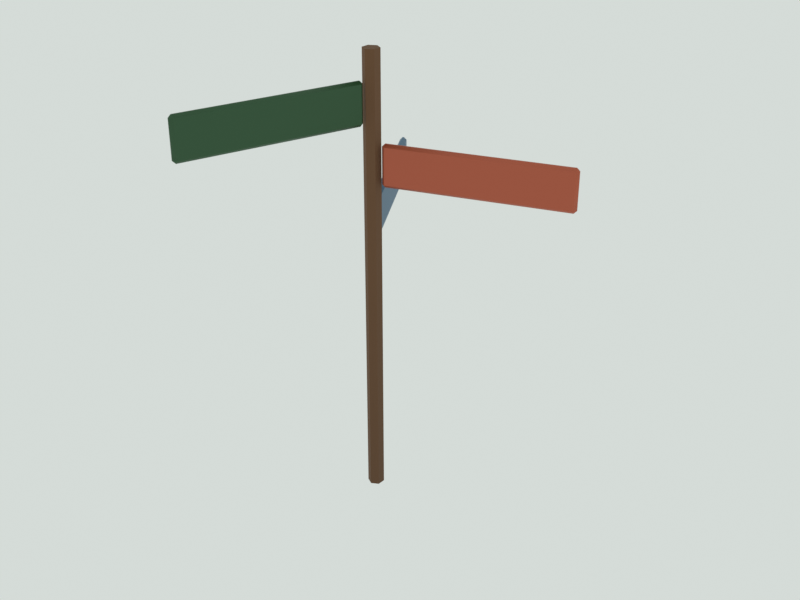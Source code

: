 # Source: signpost.blend  (saved by Blender 5.3.31; exported with 4.5.12 LTS)
import bpy
from mathutils import Matrix  # noqa: F401  (used for matrix-valued properties, if any)

bpy.ops.wm.read_factory_settings(use_empty=True)
scene = bpy.context.scene
scene.name = 'Scene'

# ---- materials (node trees are filled in below, after node groups)
mat_m_wood = bpy.data.materials.new('M_wood')
mat_m_wood.use_backface_culling = True
mat_m_paint = bpy.data.materials.new('M_paint')
mat_m_paint.use_backface_culling = True

# ---- material node trees
mat_m_wood.use_nodes = True; mat_m_wood.node_tree.nodes.clear()
_N = mat_m_wood.node_tree.nodes; _L = mat_m_wood.node_tree.links
n0 = _N.new('ShaderNodeBsdfPrincipled'); n0.name = 'Principled BSDF'; n0.location = (-200, 100)
n0.inputs[2].default_value = 0.8
n0.inputs[10].default_value = 0.005
n1 = _N.new('ShaderNodeOutputMaterial'); n1.name = 'Material Output'; n1.location = (200, 100)
n2 = _N.new('ShaderNodeVertexColor'); n2.name = 'Color Attribute'; n2.location = (0, 0)
n2.layer_name = 'Col'
_L.new(n0.outputs[0], n1.inputs[0])
_L.new(n2.outputs[0], n0.inputs[0])
n1.is_active_output = True
mat_m_paint.use_nodes = True; mat_m_paint.node_tree.nodes.clear()
_N = mat_m_paint.node_tree.nodes; _L = mat_m_paint.node_tree.links
n0 = _N.new('ShaderNodeBsdfPrincipled'); n0.name = 'Principled BSDF'; n0.location = (-200, 100)
n0.inputs[1].default_value = 0.1
n0.inputs[10].default_value = 0.005
n1 = _N.new('ShaderNodeOutputMaterial'); n1.name = 'Material Output'; n1.location = (200, 100)
n2 = _N.new('ShaderNodeVertexColor'); n2.name = 'Color Attribute'; n2.location = (0, 0)
n2.layer_name = 'Col'
_L.new(n0.outputs[0], n1.inputs[0])
_L.new(n2.outputs[0], n0.inputs[0])
n1.is_active_output = True

# ---- world
world_world = bpy.data.worlds.new('World'); scene.world = world_world
world_world.use_nodes = True; world_world.node_tree.nodes.clear()
_N = world_world.node_tree.nodes; _L = world_world.node_tree.links
n0 = _N.new('ShaderNodeBackground'); n0.name = 'Background'; n0.location = (-200, 100)
n0.inputs[0].default_value = (0.7379, 0.7913, 0.7605, 1.0)
n0.inputs[1].default_value = 0.9
n1 = _N.new('ShaderNodeOutputWorld'); n1.name = 'World Output'; n1.location = (200, 100)
_L.new(n0.outputs[0], n1.inputs[0])
n1.is_active_output = True
world_world.light_settings.distance = 2.5

# ---- meshes
me_signpost_mesh = bpy.data.meshes.new('signpost_mesh')
me_signpost_mesh.from_pydata([(0.0, 0.06, -0.2), (-0.05196, 0.03, -0.2), (-0.05196, -0.03, -0.2), (-7.348e-18, -0.06, -0.2), (0.05196, -0.03, -0.2), (0.05196, 0.03, -0.2), (0.0, 0.06, 3.1), (-0.05196, 0.03, 3.1), (-0.05196, -0.03, 3.1), (-7.348e-18, -0.06, 3.1), (0.05196, -0.03, 3.1), (0.05196, 0.03, 3.1), (-0.4037, -1.288, 2.6), (-0.4096, -1.307, 2.62), (-0.4228, -1.282, 2.62), (-0.4096, -1.307, 2.88), (-0.4037, -1.288, 2.9), (-0.4228, -1.282, 2.88), (-0.03137, -0.0845, 2.6), (-0.05048, -0.07859, 2.62), (-0.02546, -0.0654, 2.62), (-0.03137, -0.0845, 2.9), (-0.02546, -0.0654, 2.88), (-0.05048, -0.07859, 2.88), (-0.3942, -1.291, 2.6), (-0.3751, -1.297, 2.62), (-0.4001, -1.31, 2.62), (-0.3942, -1.291, 2.9), (-0.4001, -1.31, 2.88), (-0.3751, -1.297, 2.88), (-0.02182, -0.08746, 2.6), (-0.01591, -0.06835, 2.62), (-0.002713, -0.09337, 2.62), (-0.02182, -0.08746, 2.9), (-0.002713, -0.09337, 2.88), (-0.01591, -0.06835, 2.88), (1.279, 0.4317, 2.18), (1.298, 0.4382, 2.2), (1.286, 0.4128, 2.2), (1.298, 0.4382, 2.46), (1.279, 0.4317, 2.48), (1.286, 0.4128, 2.46), (0.08678, 0.02436, 2.18), (0.09325, 0.005439, 2.2), (0.06786, 0.0179, 2.2), (0.08678, 0.02436, 2.48), (0.06786, 0.0179, 2.46), (0.09325, 0.005439, 2.46), (1.276, 0.4412, 2.18), (1.269, 0.4601, 2.2), (1.295, 0.4476, 2.2), (1.276, 0.4412, 2.48), (1.295, 0.4476, 2.46), (1.269, 0.4601, 2.46), (0.08355, 0.03383, 2.18), (0.06462, 0.02736, 2.2), (0.07708, 0.05275, 2.2), (0.08355, 0.03383, 2.48), (0.07708, 0.05275, 2.46), (0.06462, 0.02736, 2.46), (-0.6916, 1.159, 1.76), (-0.702, 1.177, 1.78), (-0.6745, 1.17, 1.78), (-0.702, 1.177, 2.04), (-0.6916, 1.159, 2.06), (-0.6745, 1.17, 2.04), (-0.04211, 0.0797, 1.76), (-0.02497, 0.09001, 1.78), (-0.0318, 0.06256, 1.78), (-0.04211, 0.0797, 2.06), (-0.0318, 0.06256, 2.04), (-0.02497, 0.09001, 2.04), (-0.7002, 1.154, 1.76), (-0.7173, 1.144, 1.78), (-0.7105, 1.171, 1.78), (-0.7002, 1.154, 2.06), (-0.7105, 1.171, 2.04), (-0.7173, 1.144, 2.04), (-0.05068, 0.07454, 1.76), (-0.04037, 0.0574, 1.78), (-0.06782, 0.06423, 1.78), (-0.05068, 0.07454, 2.06), (-0.06782, 0.06423, 2.04), (-0.04037, 0.0574, 2.04)], [], [(0, 1, 7, 6), (1, 2, 8, 7), (2, 3, 9, 8), (3, 4, 10, 9), (4, 5, 11, 10), (5, 0, 6, 11), (5, 4, 3, 2, 1, 0), (6, 7, 8, 9, 10, 11), (12, 13, 14), (15, 16, 17), (18, 19, 20), (21, 22, 23), (24, 25, 26), (27, 28, 29), (30, 31, 32), (33, 34, 35), (18, 12, 14, 19), (13, 15, 17, 14), (16, 21, 23, 17), (22, 20, 19, 23), (30, 18, 20, 31), (21, 33, 35, 22), (34, 32, 31, 35), (24, 30, 32, 25), (33, 27, 29, 34), (28, 26, 25, 29), (12, 24, 26, 13), (27, 16, 15, 28), (18, 30, 24, 12), (14, 17, 23, 19), (26, 28, 15, 13), (33, 21, 16, 27), (20, 22, 35, 31), (32, 34, 29, 25), (36, 37, 38), (39, 40, 41), (42, 43, 44), (45, 46, 47), (48, 49, 50), (51, 52, 53), (54, 55, 56), (57, 58, 59), (42, 36, 38, 43), (37, 39, 41, 38), (40, 45, 47, 41), (46, 44, 43, 47), (54, 42, 44, 55), (45, 57, 59, 46), (58, 56, 55, 59), (48, 54, 56, 49), (57, 51, 53, 58), (52, 50, 49, 53), (36, 48, 50, 37), (51, 40, 39, 52), (42, 54, 48, 36), (38, 41, 47, 43), (50, 52, 39, 37), (57, 45, 40, 51), (44, 46, 59, 55), (56, 58, 53, 49), (60, 61, 62), (63, 64, 65), (66, 67, 68), (69, 70, 71), (72, 73, 74), (75, 76, 77), (78, 79, 80), (81, 82, 83), (66, 60, 62, 67), (61, 63, 65, 62), (64, 69, 71, 65), (70, 68, 67, 71), (78, 66, 68, 79), (69, 81, 83, 70), (82, 80, 79, 83), (72, 78, 80, 73), (81, 75, 77, 82), (76, 74, 73, 77), (60, 72, 74, 61), (75, 64, 63, 76), (66, 78, 72, 60), (62, 65, 71, 67), (74, 76, 63, 61), (81, 69, 64, 75), (68, 70, 83, 79), (80, 82, 77, 73)])
me_signpost_mesh.polygons.foreach_set('use_smooth', [True] * 86)
me_signpost_mesh.polygons.foreach_set('material_index', [0, 0, 0, 0, 0, 0, 0, 0, 1, 1, 1, 1, 1, 1, 1, 1, 1, 1, 1, 1, 1, 1, 1, 1, 1, 1, 1, 1, 1, 1, 1, 1, 1, 1, 1, 1, 1, 1, 1, 1, 1, 1, 1, 1, 1, 1, 1, 1, 1, 1, 1, 1, 1, 1, 1, 1, 1, 1, 1, 1, 1, 1, 1, 1, 1, 1, 1, 1, 1, 1, 1, 1, 1, 1, 1, 1, 1, 1, 1, 1, 1, 1, 1, 1, 1, 1])
_k = set([(0, 1), (0, 5), (0, 6), (1, 2), (1, 7), (2, 3), (2, 8), (3, 4), (3, 9), (4, 5), (4, 10), (5, 11), (6, 7), (6, 11), (7, 8), (8, 9), (9, 10), (10, 11), (12, 18), (12, 24), (13, 15), (13, 26), (14, 17), (14, 19), (15, 28), (16, 21), (16, 27), (17, 23), (18, 30), (19, 23), (20, 22), (20, 31), (21, 33), (22, 35), (24, 30), (25, 29), (25, 32), (26, 28), (27, 33), (29, 34), (31, 35), (32, 34), (36, 42), (36, 48), (37, 39), (37, 50), (38, 41), (38, 43), (39, 52), (40, 45), (40, 51), (41, 47), (42, 54), (43, 47), (44, 46), (44, 55), (45, 57), (46, 59), (48, 54), (49, 53), (49, 56), (50, 52), (51, 57), (53, 58), (55, 59), (56, 58), (60, 66), (60, 72), (61, 63), (61, 74), (62, 65), (62, 67), (63, 76), (64, 69), (64, 75), (65, 71), (66, 78), (67, 71), (68, 70), (68, 79), (69, 81), (70, 83), (72, 78), (73, 77), (73, 80), (74, 76), (75, 81), (77, 82), (79, 83), (80, 82)])
me_signpost_mesh.attributes.new('sharp_edge', 'BOOLEAN', 'EDGE').data.foreach_set('value', [ (min(e.vertices), max(e.vertices)) in _k for e in me_signpost_mesh.edges])
_ca = me_signpost_mesh.color_attributes.new('Col', 'FLOAT_COLOR', 'CORNER')
_ca.data.foreach_set('color', [0.1202, 0.05597, 0.02233, 1.0, 0.1237, 0.05762, 0.02299, 1.0, 0.1481, 0.06898, 0.02752, 1.0, 0.1481, 0.06898, 0.02752, 1.0, 0.1202, 0.056, 0.02234, 1.0, 0.1238, 0.05765, 0.023, 1.0, 0.1482, 0.06901, 0.02753, 1.0, 0.1482, 0.06901, 0.02753, 1.0, 0.1258, 0.05859, 0.02338, 1.0, 0.1223, 0.05696, 0.02272, 1.0, 0.1464, 0.06818, 0.0272, 1.0, 0.1464, 0.06818, 0.0272, 1.0, 0.121, 0.05637, 0.02249, 1.0, 0.1246, 0.05804, 0.02316, 1.0, 0.1492, 0.06947, 0.02772, 1.0, 0.1492, 0.06947, 0.02772, 1.0, 0.119, 0.05541, 0.02211, 1.0, 0.1155, 0.05377, 0.02145, 1.0, 0.1466, 0.06829, 0.02724, 1.0, 0.1466, 0.06829, 0.02724, 1.0, 0.1225, 0.05705, 0.02276, 1.0, 0.126, 0.05869, 0.02342, 1.0, 0.1466, 0.06829, 0.02725, 1.0, 0.1466, 0.06829, 0.02725, 1.0, 0.142, 0.06613, 0.02638, 1.0, 0.142, 0.06613, 0.02638, 1.0, 0.142, 0.06613, 0.02638, 1.0, 0.142, 0.06613, 0.02638, 1.0, 0.142, 0.06613, 0.02638, 1.0, 0.142, 0.06613, 0.02638, 1.0, 0.1416, 0.06596, 0.02632, 1.0, 0.1416, 0.06596, 0.02632, 1.0, 0.1416, 0.06596, 0.02632, 1.0, 0.1416, 0.06596, 0.02632, 1.0, 0.1416, 0.06596, 0.02632, 1.0, 0.1416, 0.06596, 0.02632, 1.0, 0.02039, 0.0827, 0.02857, 1.0, 0.02039, 0.0827, 0.02857, 1.0, 0.02039, 0.0827, 0.02857, 1.0, 0.01995, 0.08093, 0.02796, 1.0, 0.01995, 0.08093, 0.02796, 1.0, 0.01995, 0.08093, 0.02796, 1.0, 0.01756, 0.07121, 0.0246, 1.0, 0.01903, 0.07716, 0.02666, 1.0, 0.01413, 0.05731, 0.0198, 1.0, 0.01746, 0.07082, 0.02447, 1.0, 0.01357, 0.05503, 0.01901, 1.0, 0.01941, 0.07872, 0.0272, 1.0, 0.02017, 0.08182, 0.02827, 1.0, 0.02017, 0.08182, 0.02827, 1.0, 0.02017, 0.08182, 0.02827, 1.0, 0.0205, 0.08316, 0.02873, 1.0, 0.0205, 0.08316, 0.02873, 1.0, 0.0205, 0.08316, 0.02873, 1.0, 0.01639, 0.06647, 0.02296, 1.0, 0.01542, 0.06254, 0.02161, 1.0, 0.01832, 0.07432, 0.02567, 1.0, 0.01835, 0.07441, 0.02571, 1.0, 0.01932, 0.07834, 0.02706, 1.0, 0.01544, 0.06262, 0.02163, 1.0, 0.01764, 0.07156, 0.02472, 1.0, 0.02053, 0.08327, 0.02877, 1.0, 0.02053, 0.08327, 0.02877, 1.0, 0.01961, 0.07954, 0.02748, 1.0, 0.02027, 0.08221, 0.0284, 1.0, 0.02027, 0.08221, 0.0284, 1.0, 0.02027, 0.08221, 0.0284, 1.0, 0.02027, 0.08221, 0.0284, 1.0, 0.0203, 0.08234, 0.02844, 1.0, 0.01745, 0.07076, 0.02444, 1.0, 0.01939, 0.07865, 0.02717, 1.0, 0.0203, 0.08234, 0.02844, 1.0, 0.01328, 0.05385, 0.0186, 1.0, 0.01375, 0.05578, 0.01927, 1.0, 0.01852, 0.0751, 0.02594, 1.0, 0.01899, 0.07703, 0.02661, 1.0, 0.01655, 0.06711, 0.02319, 1.0, 0.01704, 0.0691, 0.02387, 1.0, 0.01411, 0.05721, 0.01976, 1.0, 0.01557, 0.06315, 0.02182, 1.0, 0.0173, 0.07015, 0.02423, 1.0, 0.01826, 0.07406, 0.02559, 1.0, 0.01537, 0.06233, 0.02153, 1.0, 0.01344, 0.05451, 0.01883, 1.0, 0.01913, 0.07758, 0.0268, 1.0, 0.01865, 0.07563, 0.02613, 1.0, 0.01529, 0.06201, 0.02142, 1.0, 0.01529, 0.06201, 0.02142, 1.0, 0.0204, 0.08272, 0.02858, 1.0, 0.01655, 0.06712, 0.02319, 1.0, 0.01899, 0.07703, 0.02661, 1.0, 0.0204, 0.08272, 0.02858, 1.0, 0.01833, 0.07436, 0.02569, 1.0, 0.02021, 0.08195, 0.02831, 1.0, 0.02021, 0.08195, 0.02831, 1.0, 0.0193, 0.07828, 0.02704, 1.0, 0.02008, 0.08144, 0.02814, 1.0, 0.02008, 0.08144, 0.02814, 1.0, 0.02008, 0.08144, 0.02814, 1.0, 0.02008, 0.08144, 0.02814, 1.0, 0.02023, 0.08203, 0.02834, 1.0, 0.02023, 0.08203, 0.02834, 1.0, 0.02023, 0.08203, 0.02834, 1.0, 0.02023, 0.08203, 0.02834, 1.0, 0.02009, 0.08146, 0.02814, 1.0, 0.02009, 0.08146, 0.02814, 1.0, 0.02009, 0.08146, 0.02814, 1.0, 0.02009, 0.08146, 0.02814, 1.0, 0.01931, 0.07831, 0.02705, 1.0, 0.01882, 0.07634, 0.02637, 1.0, 0.02021, 0.08198, 0.02832, 1.0, 0.02021, 0.08198, 0.02832, 1.0, 0.02048, 0.08308, 0.0287, 1.0, 0.02048, 0.08308, 0.0287, 1.0, 0.02048, 0.08308, 0.0287, 1.0, 0.02048, 0.08308, 0.0287, 1.0, 0.0199, 0.08071, 0.02788, 1.0, 0.0199, 0.08071, 0.02788, 1.0, 0.0199, 0.08071, 0.02788, 1.0, 0.0199, 0.08071, 0.02788, 1.0, 0.02016, 0.08178, 0.02825, 1.0, 0.01967, 0.07978, 0.02756, 1.0, 0.02059, 0.08352, 0.02885, 1.0, 0.02059, 0.08352, 0.02885, 1.0, 0.01314, 0.0533, 0.01841, 1.0, 0.01167, 0.04735, 0.01636, 1.0, 0.01314, 0.0533, 0.01841, 1.0, 0.01363, 0.05528, 0.0191, 1.0, 0.0204, 0.08274, 0.02858, 1.0, 0.0204, 0.08274, 0.02858, 1.0, 0.0204, 0.08274, 0.02858, 1.0, 0.0204, 0.08274, 0.02858, 1.0, 0.4462, 0.09203, 0.04085, 1.0, 0.4557, 0.09398, 0.04172, 1.0, 0.4557, 0.09398, 0.04172, 1.0, 0.4646, 0.09583, 0.04254, 1.0, 0.4646, 0.09583, 0.04254, 1.0, 0.4646, 0.09583, 0.04254, 1.0, 0.3567, 0.07357, 0.03266, 1.0, 0.4001, 0.08253, 0.03664, 1.0, 0.3133, 0.06462, 0.02869, 1.0, 0.3871, 0.07983, 0.03544, 1.0, 0.3427, 0.07068, 0.03138, 1.0, 0.4204, 0.0867, 0.03849, 1.0, 0.4501, 0.09283, 0.04121, 1.0, 0.4596, 0.0948, 0.04209, 1.0, 0.4596, 0.0948, 0.04209, 1.0, 0.4699, 0.09691, 0.04302, 1.0, 0.4699, 0.09691, 0.04302, 1.0, 0.4699, 0.09691, 0.04302, 1.0, 0.3362, 0.06933, 0.03078, 1.0, 0.2817, 0.0581, 0.02579, 1.0, 0.3906, 0.08056, 0.03577, 1.0, 0.386, 0.07961, 0.03534, 1.0, 0.4192, 0.08646, 0.03838, 1.0, 0.3306, 0.06819, 0.03027, 1.0, 0.3538, 0.07298, 0.0324, 1.0, 0.4538, 0.09359, 0.04155, 1.0, 0.4634, 0.09558, 0.04243, 1.0, 0.4093, 0.08443, 0.03748, 1.0, 0.4706, 0.09707, 0.0431, 1.0, 0.4706, 0.09707, 0.0431, 1.0, 0.4706, 0.09707, 0.0431, 1.0, 0.4706, 0.09707, 0.0431, 1.0, 0.4612, 0.09512, 0.04223, 1.0, 0.3853, 0.07946, 0.03528, 1.0, 0.4184, 0.0863, 0.03831, 1.0, 0.4612, 0.09512, 0.04223, 1.0, 0.3405, 0.07023, 0.03118, 1.0, 0.3184, 0.06568, 0.02916, 1.0, 0.4067, 0.08388, 0.03724, 1.0, 0.4177, 0.08615, 0.03825, 1.0, 0.342, 0.07055, 0.03132, 1.0, 0.3531, 0.07283, 0.03233, 1.0, 0.3199, 0.06598, 0.02929, 1.0, 0.2866, 0.05912, 0.02625, 1.0, 0.3905, 0.08054, 0.03576, 1.0, 0.3905, 0.08054, 0.03576, 1.0, 0.3345, 0.06899, 0.03063, 1.0, 0.3457, 0.0713, 0.03166, 1.0, 0.4228, 0.08721, 0.03872, 1.0, 0.4005, 0.0826, 0.03667, 1.0, 0.2888, 0.05957, 0.02645, 1.0, 0.3335, 0.06879, 0.03054, 1.0, 0.4499, 0.09279, 0.04119, 1.0, 0.3398, 0.07009, 0.03111, 1.0, 0.3948, 0.08144, 0.03615, 1.0, 0.4594, 0.09476, 0.04207, 1.0, 0.3893, 0.08029, 0.03564, 1.0, 0.4659, 0.0961, 0.04267, 1.0, 0.4659, 0.0961, 0.04267, 1.0, 0.4227, 0.08719, 0.03871, 1.0, 0.4619, 0.09527, 0.04229, 1.0, 0.4619, 0.09527, 0.04229, 1.0, 0.4619, 0.09527, 0.04229, 1.0, 0.4619, 0.09527, 0.04229, 1.0, 0.4564, 0.09414, 0.04179, 1.0, 0.4564, 0.09414, 0.04179, 1.0, 0.4661, 0.09615, 0.04268, 1.0, 0.4661, 0.09615, 0.04268, 1.0, 0.4618, 0.09526, 0.04229, 1.0, 0.4618, 0.09526, 0.04229, 1.0, 0.4618, 0.09526, 0.04229, 1.0, 0.4618, 0.09526, 0.04229, 1.0, 0.3808, 0.07854, 0.03487, 1.0, 0.348, 0.07178, 0.03187, 1.0, 0.4135, 0.08529, 0.03787, 1.0, 0.4463, 0.09205, 0.04087, 1.0, 0.4563, 0.09411, 0.04178, 1.0, 0.4563, 0.09411, 0.04178, 1.0, 0.4563, 0.09411, 0.04178, 1.0, 0.4563, 0.09411, 0.04178, 1.0, 0.4704, 0.09702, 0.04307, 1.0, 0.4704, 0.09702, 0.04307, 1.0, 0.4704, 0.09702, 0.04307, 1.0, 0.4704, 0.09702, 0.04307, 1.0, 0.4331, 0.08933, 0.03966, 1.0, 0.4114, 0.08485, 0.03767, 1.0, 0.4534, 0.09352, 0.04152, 1.0, 0.4534, 0.09352, 0.04152, 1.0, 0.2874, 0.05928, 0.02632, 1.0, 0.2763, 0.05699, 0.0253, 1.0, 0.3319, 0.06845, 0.03039, 1.0, 0.2985, 0.06157, 0.02734, 1.0, 0.4671, 0.09635, 0.04277, 1.0, 0.4671, 0.09635, 0.04277, 1.0, 0.4671, 0.09635, 0.04277, 1.0, 0.4671, 0.09635, 0.04277, 1.0, 0.04216, 0.1151, 0.195, 1.0, 0.04216, 0.1151, 0.195, 1.0, 0.0455, 0.1243, 0.2105, 1.0, 0.04723, 0.129, 0.2185, 1.0, 0.04723, 0.129, 0.2185, 1.0, 0.04723, 0.129, 0.2185, 1.0, 0.03342, 0.09126, 0.1546, 1.0, 0.04013, 0.1096, 0.1856, 1.0, 0.02894, 0.07904, 0.1339, 1.0, 0.04082, 0.1115, 0.1888, 1.0, 0.03172, 0.08662, 0.1467, 1.0, 0.04196, 0.1146, 0.1941, 1.0, 0.04068, 0.1111, 0.1882, 1.0, 0.04521, 0.1235, 0.2091, 1.0, 0.04294, 0.1173, 0.1986, 1.0, 0.04592, 0.1254, 0.2124, 1.0, 0.04592, 0.1254, 0.2124, 1.0, 0.04592, 0.1254, 0.2124, 1.0, 0.03483, 0.09512, 0.1611, 1.0, 0.03032, 0.08279, 0.1402, 1.0, 0.03934, 0.1074, 0.182, 1.0, 0.03871, 0.1057, 0.1791, 1.0, 0.04426, 0.1209, 0.2047, 1.0, 0.03205, 0.08752, 0.1483, 1.0, 0.03254, 0.08885, 0.1505, 1.0, 0.04268, 0.1166, 0.1974, 1.0, 0.04606, 0.1258, 0.2131, 1.0, 0.04042, 0.1104, 0.187, 1.0, 0.04292, 0.1172, 0.1985, 1.0, 0.0473, 0.1292, 0.2188, 1.0, 0.0473, 0.1292, 0.2188, 1.0, 0.04632, 0.1265, 0.2142, 1.0, 0.04701, 0.1284, 0.2174, 1.0, 0.0404, 0.1103, 0.1869, 1.0, 0.04152, 0.1134, 0.1921, 1.0, 0.04701, 0.1284, 0.2174, 1.0, 0.03158, 0.08623, 0.1461, 1.0, 0.02931, 0.08004, 0.1356, 1.0, 0.04064, 0.111, 0.188, 1.0, 0.04177, 0.1141, 0.1932, 1.0, 0.0344, 0.09395, 0.1591, 1.0, 0.03217, 0.08786, 0.1488, 1.0, 0.02883, 0.07873, 0.1334, 1.0, 0.02994, 0.08178, 0.1385, 1.0, 0.03991, 0.109, 0.1846, 1.0, 0.03879, 0.1059, 0.1794, 1.0, 0.03212, 0.08771, 0.1486, 1.0, 0.03101, 0.08467, 0.1434, 1.0, 0.04526, 0.1236, 0.2094, 1.0, 0.03958, 0.1081, 0.1831, 1.0, 0.0305, 0.0833, 0.1411, 1.0, 0.03277, 0.0895, 0.1516, 1.0, 0.04044, 0.1104, 0.1871, 1.0, 0.0348, 0.09505, 0.161, 1.0, 0.03931, 0.1074, 0.1819, 1.0, 0.04495, 0.1228, 0.2079, 1.0, 0.03911, 0.1068, 0.1809, 1.0, 0.04682, 0.1279, 0.2166, 1.0, 0.04682, 0.1279, 0.2166, 1.0, 0.04472, 0.1221, 0.2069, 1.0, 0.04754, 0.1298, 0.2199, 1.0, 0.04314, 0.1178, 0.1995, 1.0, 0.04541, 0.124, 0.2101, 1.0, 0.04754, 0.1298, 0.2199, 1.0, 0.0425, 0.1161, 0.1966, 1.0, 0.04026, 0.1099, 0.1862, 1.0, 0.0425, 0.1161, 0.1966, 1.0, 0.0425, 0.1161, 0.1966, 1.0, 0.04732, 0.1292, 0.2189, 1.0, 0.04732, 0.1292, 0.2189, 1.0, 0.04732, 0.1292, 0.2189, 1.0, 0.04732, 0.1292, 0.2189, 1.0, 0.03527, 0.09632, 0.1632, 1.0, 0.03195, 0.08725, 0.1478, 1.0, 0.03416, 0.0933, 0.158, 1.0, 0.03859, 0.1054, 0.1785, 1.0, 0.04638, 0.1267, 0.2145, 1.0, 0.04638, 0.1267, 0.2145, 1.0, 0.04638, 0.1267, 0.2145, 1.0, 0.04638, 0.1267, 0.2145, 1.0, 0.04665, 0.1274, 0.2158, 1.0, 0.04665, 0.1274, 0.2158, 1.0, 0.04665, 0.1274, 0.2158, 1.0, 0.04665, 0.1274, 0.2158, 1.0, 0.04316, 0.1179, 0.1997, 1.0, 0.04088, 0.1116, 0.1891, 1.0, 0.04757, 0.1299, 0.2201, 1.0, 0.04757, 0.1299, 0.2201, 1.0, 0.0272, 0.07429, 0.1258, 1.0, 0.02606, 0.07118, 0.1206, 1.0, 0.0272, 0.07429, 0.1258, 1.0, 0.0272, 0.07429, 0.1258, 1.0, 0.04675, 0.1277, 0.2162, 1.0, 0.04675, 0.1277, 0.2162, 1.0, 0.04675, 0.1277, 0.2162, 1.0, 0.04675, 0.1277, 0.2162, 1.0])
me_signpost_mesh.materials.append(mat_m_wood)
me_signpost_mesh.materials.append(mat_m_paint)
me_signpost_mesh.update()

# ---- objects
ob_signpost = bpy.data.objects.new('signpost', None)
ob_signpost_mesh = bpy.data.objects.new('signpost_mesh', me_signpost_mesh)
ob_anchor_label_0 = bpy.data.objects.new('ANCHOR_label_0', None)
ob_anchor_label_1 = bpy.data.objects.new('ANCHOR_label_1', None)
ob_anchor_label_2 = bpy.data.objects.new('ANCHOR_label_2', None)
ob_col_circle_00 = bpy.data.objects.new('COL_circle_00', None)

# ---- transforms, parenting, visibility, modifiers, constraints
ob_signpost.location = (0.0, 0.0, 0.0)
ob_signpost.empty_display_size = 0.5
ob_signpost_mesh.parent = ob_signpost
ob_signpost_mesh.location = (0.0, 0.0, 0.0)
ob_anchor_label_0.parent = ob_signpost
ob_anchor_label_0.location = (-0.1841, -0.6967, 2.75)
ob_anchor_label_0.empty_display_size = 0.25
ob_anchor_label_1.parent = ob_signpost
ob_anchor_label_1.location = (0.6716, 0.2612, 2.33)
ob_anchor_label_1.empty_display_size = 0.25
ob_anchor_label_2.parent = ob_signpost
ob_anchor_label_2.location = (-0.3969, 0.6015, 1.91)
ob_anchor_label_2.empty_display_size = 0.25
ob_col_circle_00.parent = ob_signpost
ob_col_circle_00.location = (0.0, 0.0, 0.0)
ob_col_circle_00.empty_display_type = 'CIRCLE'
ob_col_circle_00.empty_display_size = 0.18

# ---- collection membership
scene.collection.objects.link(ob_signpost)
scene.collection.objects.link(ob_signpost_mesh)
scene.collection.objects.link(ob_anchor_label_0)
scene.collection.objects.link(ob_anchor_label_1)
scene.collection.objects.link(ob_anchor_label_2)
scene.collection.objects.link(ob_col_circle_00)

# ---- scene / render settings (as saved in the file)
scene.frame_start = 1; scene.frame_end = 250; scene.frame_set(1)
scene.render.engine = 'CYCLES'
scene.render.image_settings.file_format = 'WEBP'
scene.render.image_settings.quality = 86
scene.render.resolution_x = 640
scene.render.resolution_y = 480
scene.render.bake_bias = 0.0
scene.render.bake_samples = 0
scene.render.compositor_device = 'GPU'
scene.cycles.use_denoising = False
scene.cycles.samples = 16
scene.eevee.use_volume_custom_range = False
scene.eevee.fast_gi_thickness_near = 0.1
scene.eevee.fast_gi_thickness_far = 0.0
scene.eevee.ray_tracing_options.screen_trace_thickness = 0.1
scene.view_settings.view_transform = 'Standard'
bpy.context.view_layer.update()

# ---- added for rendering (the .blend has no active camera): camera
cam_auto = bpy.data.cameras.new('AutoCamera')
cam_auto.lens = 50.0
cam_auto.sensor_width = 36.0
cam_auto.clip_end = 1000.0
ob_auto_camera = bpy.data.objects.new('AutoCamera', cam_auto)
scene.collection.objects.link(ob_auto_camera)
ob_auto_camera.location = (4.54397, -5.17123, 4.8529)
ob_auto_camera.rotation_euler = (1.09748, -7.21219e-08, 0.694738)
scene.camera = ob_auto_camera
bpy.context.view_layer.update()
